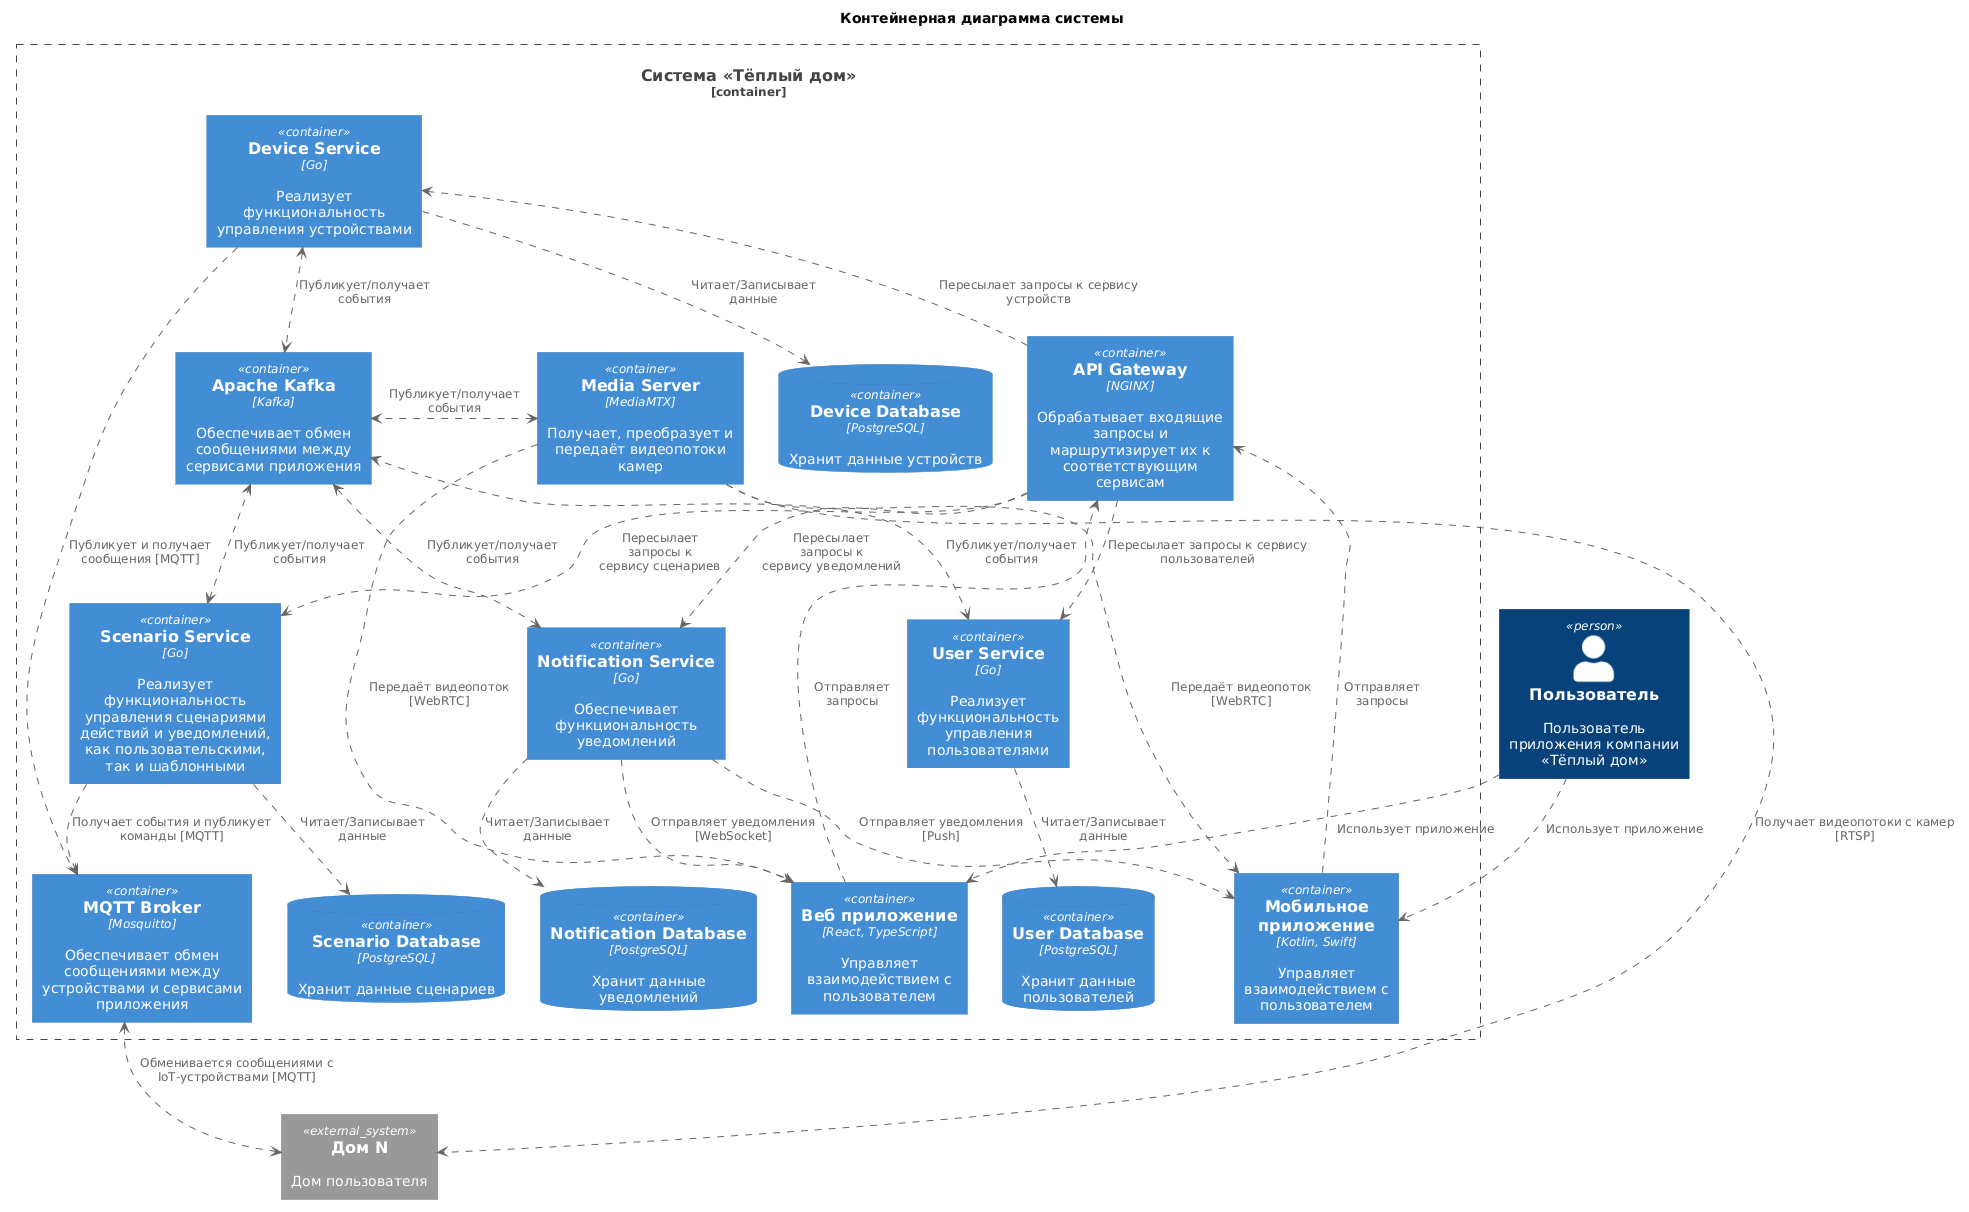

The diagram above was rendered by PlantUML. Its source (embedded in the PNG):
@startuml
title Контейнерная диаграмма системы
' Импорт
!includeurl ../../uml-lib/C4_Container.puml
' Пользователи
Person(user, "Пользователь", 'Пользователь приложения компании «Тёплый дом»')
' Система
Container_Boundary(system, "Система «Тёплый дом»") {
' Мобильное, веб приложения и API Gateway
  Container(WebApp, "Веб приложение", "React, TypeScript", "Управляет взаимодействием с пользователем")
  Container(MobileApp, "Мобильное приложение", "Kotlin, Swift", "Управляет взаимодействием с пользователем")
  Container(ApiGateway, "API Gateway", "NGINX", "Обрабатывает входящие запросы и маршрутизирует их к соответствующим сервисам")
' Сервисы приложения
  Container(DeviceService, "Device Service", "Go", "Реализует функциональность управления устройствами")
  Container(UserService, "User Service", "Go", "Реализует функциональность управления пользователями")
  Container(ScenarioService, "Scenario Service", "Go", "Реализует функциональность управления сценариями действий и уведомлений, как пользовательскими, так и шаблонными")
  Container(NotificationService, "Notification Service", "Go", "Обеспечивает функциональность уведомлений")
  Container(MediaServer, "Media Server", "MediaMTX", "Получает, преобразует и передаёт видеопотоки камер")
' Брокеры сообщений
  Container(MqttBroker, "MQTT Broker", "Mosquitto", "Обеспечивает обмен сообщениями между устройствами и сервисами приложения")
  Container(Kafka, "Apache Kafka", "Kafka", "Обеспечивает обмен сообщениями между сервисами приложения")
' СУБД
  ContainerDb(UserDatabase, "User Database", "PostgreSQL", "Хранит данные пользователей")
  ContainerDb(DeviceDatabase, "Device Database", "PostgreSQL", "Хранит данные устройств")
  ContainerDb(ScenarioDatabase, "Scenario Database", "PostgreSQL", "Хранит данные сценариев")
  ContainerDb(NotificationDatabase, "Notification Database", "PostgreSQL", "Хранит данные уведомлений")
}
' Внешние системы
System_Ext(home, "Дом N", 'Дом пользователя')
' Взаимодействия пользователя
user ..> WebApp : "Использует приложение"
user ..> MobileApp : "Использует приложение"
' Взаимодействия приложений
WebApp ..> ApiGateway : "Отправляет\nзапросы"
MobileApp ..> ApiGateway : "Отправляет\nзапросы"
' Взаимодействия ApiGateway
ApiGateway ..> DeviceService : "Пересылает запросы к сервису устройств"
ApiGateway ..> UserService : "Пересылает запросы к сервису пользователей"
ApiGateway ..> ScenarioService : "Пересылает\nзапросы к\nсервису сценариев"
ApiGateway ..> NotificationService : "Пересылает\nзапросы к\nсервису уведомлений"
' Взаимодействия сервисов с базой данных
DeviceService ..> DeviceDatabase : "Читает/Записывает\nданные"
UserService ..> UserDatabase : "Читает/Записывает\nданные"
ScenarioService ..> ScenarioDatabase : "Читает/Записывает\nданные"
NotificationService ..> NotificationDatabase : "Читает/Записывает\nданные"
' Взаимодействия сервисов
MediaServer ..> WebApp : "Передаёт видеопоток [WebRTC]"
MediaServer ..> MobileApp : "Передаёт видеопоток [WebRTC]"
DeviceService ..> MqttBroker : "Публикует и получает сообщения [MQTT]"
ScenarioService ..> MqttBroker : "Получает события и публикует команды [MQTT]"
NotificationService ..> WebApp : "Отправляет уведомления [WebSocket]"
NotificationService ..> MobileApp : "Отправляет уведомления [Push]"
' Взаимодействия MQTT брокер
MqttBroker <.> home : "Обменивается сообщениями с IoT-устройствами [MQTT]"
MediaServer ..> home : "Получает видеопотоки с камер [RTSP]"
' Взаимодействия Kafka
UserService <.> Kafka : "Публикует/получает\nсобытия"
DeviceService <.> Kafka : "Публикует/получает\nсобытия"
ScenarioService <.> Kafka : "Публикует/получает\nсобытия"
MediaServer <.> Kafka : "Публикует/получает\nсобытия"
NotificationService <.> Kafka : "Публикует/получает\nсобытия"
' Подсказка для рендера
user -[hidden]down-> MobileApp
MobileApp -[hidden]down-> ApiGateway
WebApp -[hidden]left-> MobileApp

Kafka -[hidden]down-> DeviceService
MqttBroker -[hidden]down-> home

ApiGateway -[hidden]left-> Kafka
@enduml